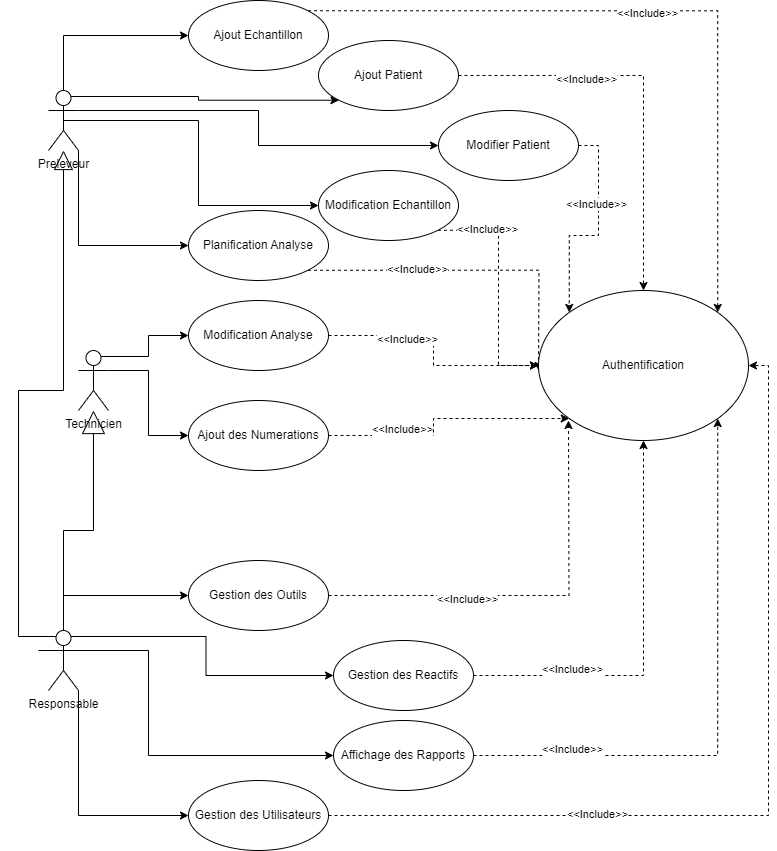

The diagram above was exported from draw.io. Its source (the exported page's mxGraphModel, read from the mxfile embedded in the PNG):
<mxGraphModel dx="794" dy="690" grid="1" gridSize="10" guides="1" tooltips="1" connect="1" arrows="1" fold="1" page="1" pageScale="1" pageWidth="850" pageHeight="1100" math="0" shadow="0">
  <root>
    <mxCell id="0" />
    <mxCell id="1" parent="0" />
    <mxCell id="cAHv5Ei6LmXMy7jfxY7j-21" style="edgeStyle=orthogonalEdgeStyle;rounded=0;orthogonalLoop=1;jettySize=auto;html=1;exitX=0.5;exitY=0;exitDx=0;exitDy=0;exitPerimeter=0;entryX=0;entryY=0.5;entryDx=0;entryDy=0;" edge="1" parent="1" source="cAHv5Ei6LmXMy7jfxY7j-1" target="cAHv5Ei6LmXMy7jfxY7j-4">
      <mxGeometry relative="1" as="geometry" />
    </mxCell>
    <mxCell id="cAHv5Ei6LmXMy7jfxY7j-22" style="edgeStyle=orthogonalEdgeStyle;rounded=0;orthogonalLoop=1;jettySize=auto;html=1;exitX=0.75;exitY=0.1;exitDx=0;exitDy=0;exitPerimeter=0;entryX=0;entryY=1;entryDx=0;entryDy=0;" edge="1" parent="1" source="cAHv5Ei6LmXMy7jfxY7j-1" target="cAHv5Ei6LmXMy7jfxY7j-10">
      <mxGeometry relative="1" as="geometry" />
    </mxCell>
    <mxCell id="cAHv5Ei6LmXMy7jfxY7j-23" style="edgeStyle=orthogonalEdgeStyle;rounded=0;orthogonalLoop=1;jettySize=auto;html=1;exitX=1;exitY=0.3333333333333333;exitDx=0;exitDy=0;exitPerimeter=0;entryX=0;entryY=0.5;entryDx=0;entryDy=0;" edge="1" parent="1" source="cAHv5Ei6LmXMy7jfxY7j-1" target="cAHv5Ei6LmXMy7jfxY7j-11">
      <mxGeometry relative="1" as="geometry" />
    </mxCell>
    <mxCell id="cAHv5Ei6LmXMy7jfxY7j-24" style="edgeStyle=orthogonalEdgeStyle;rounded=0;orthogonalLoop=1;jettySize=auto;html=1;exitX=0.5;exitY=0.5;exitDx=0;exitDy=0;exitPerimeter=0;entryX=0;entryY=0.5;entryDx=0;entryDy=0;" edge="1" parent="1" source="cAHv5Ei6LmXMy7jfxY7j-1" target="cAHv5Ei6LmXMy7jfxY7j-5">
      <mxGeometry relative="1" as="geometry" />
    </mxCell>
    <mxCell id="cAHv5Ei6LmXMy7jfxY7j-25" style="edgeStyle=orthogonalEdgeStyle;rounded=0;orthogonalLoop=1;jettySize=auto;html=1;exitX=1;exitY=1;exitDx=0;exitDy=0;exitPerimeter=0;entryX=0;entryY=0.5;entryDx=0;entryDy=0;" edge="1" parent="1" source="cAHv5Ei6LmXMy7jfxY7j-1" target="cAHv5Ei6LmXMy7jfxY7j-6">
      <mxGeometry relative="1" as="geometry" />
    </mxCell>
    <mxCell id="cAHv5Ei6LmXMy7jfxY7j-1" value="Preleveur" style="shape=umlActor;verticalLabelPosition=bottom;verticalAlign=top;html=1;outlineConnect=0;" vertex="1" parent="1">
      <mxGeometry x="70" y="90" width="30" height="60" as="geometry" />
    </mxCell>
    <mxCell id="cAHv5Ei6LmXMy7jfxY7j-26" style="edgeStyle=orthogonalEdgeStyle;rounded=0;orthogonalLoop=1;jettySize=auto;html=1;exitX=0.75;exitY=0.1;exitDx=0;exitDy=0;exitPerimeter=0;entryX=0;entryY=0.5;entryDx=0;entryDy=0;" edge="1" parent="1" source="cAHv5Ei6LmXMy7jfxY7j-2" target="cAHv5Ei6LmXMy7jfxY7j-7">
      <mxGeometry relative="1" as="geometry" />
    </mxCell>
    <mxCell id="cAHv5Ei6LmXMy7jfxY7j-27" style="edgeStyle=orthogonalEdgeStyle;rounded=0;orthogonalLoop=1;jettySize=auto;html=1;exitX=1;exitY=0.3333333333333333;exitDx=0;exitDy=0;exitPerimeter=0;entryX=0;entryY=0.5;entryDx=0;entryDy=0;" edge="1" parent="1" source="cAHv5Ei6LmXMy7jfxY7j-2" target="cAHv5Ei6LmXMy7jfxY7j-8">
      <mxGeometry relative="1" as="geometry" />
    </mxCell>
    <mxCell id="cAHv5Ei6LmXMy7jfxY7j-2" value="Technicien" style="shape=umlActor;verticalLabelPosition=bottom;verticalAlign=top;html=1;outlineConnect=0;" vertex="1" parent="1">
      <mxGeometry x="100" y="350" width="30" height="60" as="geometry" />
    </mxCell>
    <mxCell id="cAHv5Ei6LmXMy7jfxY7j-29" style="edgeStyle=orthogonalEdgeStyle;rounded=0;orthogonalLoop=1;jettySize=auto;html=1;exitX=0.5;exitY=0;exitDx=0;exitDy=0;exitPerimeter=0;entryX=0;entryY=0.5;entryDx=0;entryDy=0;" edge="1" parent="1" source="cAHv5Ei6LmXMy7jfxY7j-3" target="cAHv5Ei6LmXMy7jfxY7j-12">
      <mxGeometry relative="1" as="geometry" />
    </mxCell>
    <mxCell id="cAHv5Ei6LmXMy7jfxY7j-30" style="edgeStyle=orthogonalEdgeStyle;rounded=0;orthogonalLoop=1;jettySize=auto;html=1;exitX=0.75;exitY=0.1;exitDx=0;exitDy=0;exitPerimeter=0;entryX=0;entryY=0.5;entryDx=0;entryDy=0;" edge="1" parent="1" source="cAHv5Ei6LmXMy7jfxY7j-3" target="cAHv5Ei6LmXMy7jfxY7j-13">
      <mxGeometry relative="1" as="geometry" />
    </mxCell>
    <mxCell id="cAHv5Ei6LmXMy7jfxY7j-31" style="edgeStyle=orthogonalEdgeStyle;rounded=0;orthogonalLoop=1;jettySize=auto;html=1;exitX=1;exitY=0.3333333333333333;exitDx=0;exitDy=0;exitPerimeter=0;entryX=0;entryY=0.5;entryDx=0;entryDy=0;" edge="1" parent="1" target="cAHv5Ei6LmXMy7jfxY7j-14">
      <mxGeometry relative="1" as="geometry">
        <mxPoint x="60" y="650" as="sourcePoint" />
        <mxPoint x="315" y="755" as="targetPoint" />
        <Array as="points">
          <mxPoint x="170" y="650" />
          <mxPoint x="170" y="755" />
        </Array>
      </mxGeometry>
    </mxCell>
    <mxCell id="cAHv5Ei6LmXMy7jfxY7j-32" style="edgeStyle=orthogonalEdgeStyle;rounded=0;orthogonalLoop=1;jettySize=auto;html=1;exitX=1;exitY=1;exitDx=0;exitDy=0;exitPerimeter=0;entryX=0;entryY=0.5;entryDx=0;entryDy=0;" edge="1" parent="1" source="cAHv5Ei6LmXMy7jfxY7j-3" target="cAHv5Ei6LmXMy7jfxY7j-16">
      <mxGeometry relative="1" as="geometry" />
    </mxCell>
    <mxCell id="cAHv5Ei6LmXMy7jfxY7j-55" style="edgeStyle=orthogonalEdgeStyle;rounded=0;orthogonalLoop=1;jettySize=auto;html=1;exitX=0.5;exitY=0;exitDx=0;exitDy=0;exitPerimeter=0;endArrow=block;endFill=0;endSize=21;" edge="1" parent="1" source="cAHv5Ei6LmXMy7jfxY7j-3" target="cAHv5Ei6LmXMy7jfxY7j-2">
      <mxGeometry relative="1" as="geometry" />
    </mxCell>
    <mxCell id="cAHv5Ei6LmXMy7jfxY7j-56" style="edgeStyle=orthogonalEdgeStyle;rounded=0;orthogonalLoop=1;jettySize=auto;html=1;exitX=0.25;exitY=0.1;exitDx=0;exitDy=0;exitPerimeter=0;endArrow=block;endFill=0;endSize=17;" edge="1" parent="1" source="cAHv5Ei6LmXMy7jfxY7j-3" target="cAHv5Ei6LmXMy7jfxY7j-1">
      <mxGeometry relative="1" as="geometry">
        <Array as="points">
          <mxPoint x="40" y="636" />
          <mxPoint x="40" y="390" />
          <mxPoint x="85" y="390" />
        </Array>
      </mxGeometry>
    </mxCell>
    <mxCell id="cAHv5Ei6LmXMy7jfxY7j-3" value="Responsable" style="shape=umlActor;verticalLabelPosition=bottom;verticalAlign=top;html=1;outlineConnect=0;" vertex="1" parent="1">
      <mxGeometry x="70" y="630" width="30" height="60" as="geometry" />
    </mxCell>
    <mxCell id="cAHv5Ei6LmXMy7jfxY7j-33" style="edgeStyle=orthogonalEdgeStyle;rounded=0;orthogonalLoop=1;jettySize=auto;html=1;exitX=1;exitY=0;exitDx=0;exitDy=0;entryX=1;entryY=0;entryDx=0;entryDy=0;dashed=1;" edge="1" parent="1" source="cAHv5Ei6LmXMy7jfxY7j-4" target="cAHv5Ei6LmXMy7jfxY7j-15">
      <mxGeometry relative="1" as="geometry" />
    </mxCell>
    <mxCell id="cAHv5Ei6LmXMy7jfxY7j-34" value="&amp;lt;&amp;lt;Include&amp;gt;&amp;gt;" style="edgeLabel;html=1;align=center;verticalAlign=middle;resizable=0;points=[];" vertex="1" connectable="0" parent="cAHv5Ei6LmXMy7jfxY7j-33">
      <mxGeometry x="-0.0483" y="-2" relative="1" as="geometry">
        <mxPoint as="offset" />
      </mxGeometry>
    </mxCell>
    <mxCell id="cAHv5Ei6LmXMy7jfxY7j-4" value="Ajout Echantillon" style="ellipse;whiteSpace=wrap;html=1;" vertex="1" parent="1">
      <mxGeometry x="210" width="140" height="70" as="geometry" />
    </mxCell>
    <mxCell id="cAHv5Ei6LmXMy7jfxY7j-37" style="edgeStyle=orthogonalEdgeStyle;rounded=0;orthogonalLoop=1;jettySize=auto;html=1;exitX=1;exitY=1;exitDx=0;exitDy=0;entryX=0;entryY=0.5;entryDx=0;entryDy=0;dashed=1;" edge="1" parent="1" source="cAHv5Ei6LmXMy7jfxY7j-5" target="cAHv5Ei6LmXMy7jfxY7j-15">
      <mxGeometry relative="1" as="geometry" />
    </mxCell>
    <mxCell id="cAHv5Ei6LmXMy7jfxY7j-5" value="Modification Echantillon" style="ellipse;whiteSpace=wrap;html=1;" vertex="1" parent="1">
      <mxGeometry x="340" y="170" width="140" height="70" as="geometry" />
    </mxCell>
    <mxCell id="cAHv5Ei6LmXMy7jfxY7j-38" style="edgeStyle=orthogonalEdgeStyle;rounded=0;orthogonalLoop=1;jettySize=auto;html=1;exitX=1;exitY=1;exitDx=0;exitDy=0;dashed=1;" edge="1" parent="1" source="cAHv5Ei6LmXMy7jfxY7j-6">
      <mxGeometry relative="1" as="geometry">
        <mxPoint x="560" y="370" as="targetPoint" />
      </mxGeometry>
    </mxCell>
    <mxCell id="cAHv5Ei6LmXMy7jfxY7j-6" value="Planification Analyse" style="ellipse;whiteSpace=wrap;html=1;" vertex="1" parent="1">
      <mxGeometry x="210" y="210" width="140" height="70" as="geometry" />
    </mxCell>
    <mxCell id="cAHv5Ei6LmXMy7jfxY7j-39" style="edgeStyle=orthogonalEdgeStyle;rounded=0;orthogonalLoop=1;jettySize=auto;html=1;exitX=1;exitY=0.5;exitDx=0;exitDy=0;dashed=1;" edge="1" parent="1" source="cAHv5Ei6LmXMy7jfxY7j-7" target="cAHv5Ei6LmXMy7jfxY7j-15">
      <mxGeometry relative="1" as="geometry" />
    </mxCell>
    <mxCell id="cAHv5Ei6LmXMy7jfxY7j-7" value="Modification Analyse" style="ellipse;whiteSpace=wrap;html=1;" vertex="1" parent="1">
      <mxGeometry x="210" y="300" width="140" height="70" as="geometry" />
    </mxCell>
    <mxCell id="cAHv5Ei6LmXMy7jfxY7j-40" style="edgeStyle=orthogonalEdgeStyle;rounded=0;orthogonalLoop=1;jettySize=auto;html=1;exitX=1;exitY=0.5;exitDx=0;exitDy=0;entryX=0;entryY=1;entryDx=0;entryDy=0;dashed=1;" edge="1" parent="1" source="cAHv5Ei6LmXMy7jfxY7j-8" target="cAHv5Ei6LmXMy7jfxY7j-15">
      <mxGeometry relative="1" as="geometry" />
    </mxCell>
    <mxCell id="cAHv5Ei6LmXMy7jfxY7j-8" value="Ajout des Numerations" style="ellipse;whiteSpace=wrap;html=1;" vertex="1" parent="1">
      <mxGeometry x="210" y="400" width="140" height="70" as="geometry" />
    </mxCell>
    <mxCell id="cAHv5Ei6LmXMy7jfxY7j-35" style="edgeStyle=orthogonalEdgeStyle;rounded=0;orthogonalLoop=1;jettySize=auto;html=1;exitX=1;exitY=0.5;exitDx=0;exitDy=0;dashed=1;" edge="1" parent="1" source="cAHv5Ei6LmXMy7jfxY7j-10" target="cAHv5Ei6LmXMy7jfxY7j-15">
      <mxGeometry relative="1" as="geometry" />
    </mxCell>
    <mxCell id="cAHv5Ei6LmXMy7jfxY7j-10" value="Ajout Patient" style="ellipse;whiteSpace=wrap;html=1;" vertex="1" parent="1">
      <mxGeometry x="340" y="40" width="140" height="70" as="geometry" />
    </mxCell>
    <mxCell id="cAHv5Ei6LmXMy7jfxY7j-36" style="edgeStyle=orthogonalEdgeStyle;rounded=0;orthogonalLoop=1;jettySize=auto;html=1;exitX=1;exitY=0.5;exitDx=0;exitDy=0;entryX=0;entryY=0;entryDx=0;entryDy=0;dashed=1;" edge="1" parent="1" source="cAHv5Ei6LmXMy7jfxY7j-11" target="cAHv5Ei6LmXMy7jfxY7j-15">
      <mxGeometry relative="1" as="geometry" />
    </mxCell>
    <mxCell id="cAHv5Ei6LmXMy7jfxY7j-11" value="Modifier Patient" style="ellipse;whiteSpace=wrap;html=1;" vertex="1" parent="1">
      <mxGeometry x="460" y="110" width="140" height="70" as="geometry" />
    </mxCell>
    <mxCell id="cAHv5Ei6LmXMy7jfxY7j-41" style="edgeStyle=orthogonalEdgeStyle;rounded=0;orthogonalLoop=1;jettySize=auto;html=1;exitX=1;exitY=0.5;exitDx=0;exitDy=0;dashed=1;" edge="1" parent="1" source="cAHv5Ei6LmXMy7jfxY7j-12">
      <mxGeometry relative="1" as="geometry">
        <mxPoint x="590" y="420" as="targetPoint" />
      </mxGeometry>
    </mxCell>
    <mxCell id="cAHv5Ei6LmXMy7jfxY7j-12" value="Gestion des Outils" style="ellipse;whiteSpace=wrap;html=1;" vertex="1" parent="1">
      <mxGeometry x="210" y="560" width="140" height="70" as="geometry" />
    </mxCell>
    <mxCell id="cAHv5Ei6LmXMy7jfxY7j-42" style="edgeStyle=orthogonalEdgeStyle;rounded=0;orthogonalLoop=1;jettySize=auto;html=1;exitX=1;exitY=0.5;exitDx=0;exitDy=0;dashed=1;" edge="1" parent="1" source="cAHv5Ei6LmXMy7jfxY7j-13" target="cAHv5Ei6LmXMy7jfxY7j-15">
      <mxGeometry relative="1" as="geometry" />
    </mxCell>
    <mxCell id="cAHv5Ei6LmXMy7jfxY7j-13" value="Gestion des Reactifs" style="ellipse;whiteSpace=wrap;html=1;" vertex="1" parent="1">
      <mxGeometry x="355" y="640" width="140" height="70" as="geometry" />
    </mxCell>
    <mxCell id="cAHv5Ei6LmXMy7jfxY7j-43" style="edgeStyle=orthogonalEdgeStyle;rounded=0;orthogonalLoop=1;jettySize=auto;html=1;exitX=1;exitY=0.5;exitDx=0;exitDy=0;entryX=1;entryY=1;entryDx=0;entryDy=0;dashed=1;" edge="1" parent="1" source="cAHv5Ei6LmXMy7jfxY7j-14" target="cAHv5Ei6LmXMy7jfxY7j-15">
      <mxGeometry relative="1" as="geometry" />
    </mxCell>
    <mxCell id="cAHv5Ei6LmXMy7jfxY7j-14" value="Affichage des Rapports" style="ellipse;whiteSpace=wrap;html=1;" vertex="1" parent="1">
      <mxGeometry x="355" y="720" width="140" height="70" as="geometry" />
    </mxCell>
    <mxCell id="cAHv5Ei6LmXMy7jfxY7j-15" value="Authentification" style="ellipse;whiteSpace=wrap;html=1;" vertex="1" parent="1">
      <mxGeometry x="560" y="290" width="210" height="150" as="geometry" />
    </mxCell>
    <mxCell id="cAHv5Ei6LmXMy7jfxY7j-16" value="Gestion des Utilisateurs" style="ellipse;whiteSpace=wrap;html=1;" vertex="1" parent="1">
      <mxGeometry x="210" y="780" width="140" height="70" as="geometry" />
    </mxCell>
    <mxCell id="cAHv5Ei6LmXMy7jfxY7j-44" style="edgeStyle=orthogonalEdgeStyle;rounded=0;orthogonalLoop=1;jettySize=auto;html=1;exitX=1;exitY=0.5;exitDx=0;exitDy=0;entryX=1;entryY=0.5;entryDx=0;entryDy=0;dashed=1;" edge="1" parent="1" source="cAHv5Ei6LmXMy7jfxY7j-16" target="cAHv5Ei6LmXMy7jfxY7j-15">
      <mxGeometry relative="1" as="geometry" />
    </mxCell>
    <mxCell id="cAHv5Ei6LmXMy7jfxY7j-45" value="&amp;lt;&amp;lt;Include&amp;gt;&amp;gt;" style="edgeLabel;html=1;align=center;verticalAlign=middle;resizable=0;points=[];" vertex="1" connectable="0" parent="1">
      <mxGeometry x="678.4972343687209" y="20.001589363440495" as="geometry">
        <mxPoint x="-71" y="58" as="offset" />
      </mxGeometry>
    </mxCell>
    <mxCell id="cAHv5Ei6LmXMy7jfxY7j-46" value="&amp;lt;&amp;lt;Include&amp;gt;&amp;gt;" style="edgeLabel;html=1;align=center;verticalAlign=middle;resizable=0;points=[];" vertex="1" connectable="0" parent="1">
      <mxGeometry x="688.4972343687209" y="145.0015893634405" as="geometry">
        <mxPoint x="-71" y="58" as="offset" />
      </mxGeometry>
    </mxCell>
    <mxCell id="cAHv5Ei6LmXMy7jfxY7j-47" value="&amp;lt;&amp;lt;Include&amp;gt;&amp;gt;" style="edgeLabel;html=1;align=center;verticalAlign=middle;resizable=0;points=[];" vertex="1" connectable="0" parent="1">
      <mxGeometry x="579.9972343687209" y="170.0015893634405" as="geometry">
        <mxPoint x="-71" y="58" as="offset" />
      </mxGeometry>
    </mxCell>
    <mxCell id="cAHv5Ei6LmXMy7jfxY7j-48" value="&amp;lt;&amp;lt;Include&amp;gt;&amp;gt;" style="edgeLabel;html=1;align=center;verticalAlign=middle;resizable=0;points=[];" vertex="1" connectable="0" parent="1">
      <mxGeometry x="509.9972343687209" y="210.0015893634405" as="geometry">
        <mxPoint x="-71" y="58" as="offset" />
      </mxGeometry>
    </mxCell>
    <mxCell id="cAHv5Ei6LmXMy7jfxY7j-49" value="&amp;lt;&amp;lt;Include&amp;gt;&amp;gt;" style="edgeLabel;html=1;align=center;verticalAlign=middle;resizable=0;points=[];" vertex="1" connectable="0" parent="1">
      <mxGeometry x="499.9972343687209" y="280.00158936344053" as="geometry">
        <mxPoint x="-71" y="58" as="offset" />
      </mxGeometry>
    </mxCell>
    <mxCell id="cAHv5Ei6LmXMy7jfxY7j-50" value="&amp;lt;&amp;lt;Include&amp;gt;&amp;gt;" style="edgeLabel;html=1;align=center;verticalAlign=middle;resizable=0;points=[];" vertex="1" connectable="0" parent="1">
      <mxGeometry x="494.9972343687209" y="370.00158936344053" as="geometry">
        <mxPoint x="-71" y="58" as="offset" />
      </mxGeometry>
    </mxCell>
    <mxCell id="cAHv5Ei6LmXMy7jfxY7j-51" value="&amp;lt;&amp;lt;Include&amp;gt;&amp;gt;" style="edgeLabel;html=1;align=center;verticalAlign=middle;resizable=0;points=[];" vertex="1" connectable="0" parent="1">
      <mxGeometry x="559.9972343687209" y="540.0015893634405" as="geometry">
        <mxPoint x="-71" y="58" as="offset" />
      </mxGeometry>
    </mxCell>
    <mxCell id="cAHv5Ei6LmXMy7jfxY7j-52" value="&amp;lt;&amp;lt;Include&amp;gt;&amp;gt;" style="edgeLabel;html=1;align=center;verticalAlign=middle;resizable=0;points=[];" vertex="1" connectable="0" parent="1">
      <mxGeometry x="664.9972343687209" y="610.0015893634405" as="geometry">
        <mxPoint x="-71" y="58" as="offset" />
      </mxGeometry>
    </mxCell>
    <mxCell id="cAHv5Ei6LmXMy7jfxY7j-53" value="&amp;lt;&amp;lt;Include&amp;gt;&amp;gt;" style="edgeLabel;html=1;align=center;verticalAlign=middle;resizable=0;points=[];" vertex="1" connectable="0" parent="1">
      <mxGeometry x="664.9972343687209" y="690.0015893634405" as="geometry">
        <mxPoint x="-71" y="58" as="offset" />
      </mxGeometry>
    </mxCell>
    <mxCell id="cAHv5Ei6LmXMy7jfxY7j-54" value="&amp;lt;&amp;lt;Include&amp;gt;&amp;gt;" style="edgeLabel;html=1;align=center;verticalAlign=middle;resizable=0;points=[];" vertex="1" connectable="0" parent="1">
      <mxGeometry x="689.9972343687209" y="755.0015893634405" as="geometry">
        <mxPoint x="-71" y="58" as="offset" />
      </mxGeometry>
    </mxCell>
  </root>
</mxGraphModel>